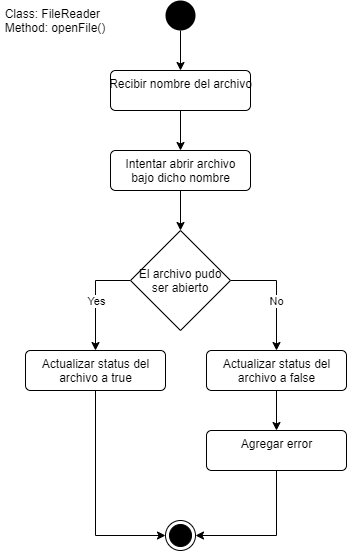

The diagram above was exported from draw.io. Its source (the exported page's mxGraphModel, read from the mxfile embedded in the PNG):
<mxGraphModel dx="868" dy="450" grid="1" gridSize="10" guides="1" tooltips="1" connect="1" arrows="1" fold="1" page="1" pageScale="1" pageWidth="827" pageHeight="1169" math="0" shadow="0">
  <root>
    <mxCell id="0" />
    <mxCell id="1" parent="0" />
    <mxCell id="vok0qKNoijBvYA-b8Lr8-10" style="edgeStyle=orthogonalEdgeStyle;rounded=0;orthogonalLoop=1;jettySize=auto;html=1;exitX=0.5;exitY=1;exitDx=0;exitDy=0;entryX=0.5;entryY=0;entryDx=0;entryDy=0;" edge="1" parent="1" source="vok0qKNoijBvYA-b8Lr8-1" target="vok0qKNoijBvYA-b8Lr8-2">
      <mxGeometry relative="1" as="geometry" />
    </mxCell>
    <mxCell id="vok0qKNoijBvYA-b8Lr8-1" value="" style="ellipse;fillColor=#000000;strokeColor=none;" vertex="1" parent="1">
      <mxGeometry x="399" y="10" width="30" height="30" as="geometry" />
    </mxCell>
    <mxCell id="vok0qKNoijBvYA-b8Lr8-11" style="edgeStyle=orthogonalEdgeStyle;rounded=0;orthogonalLoop=1;jettySize=auto;html=1;exitX=0.5;exitY=1;exitDx=0;exitDy=0;entryX=0.5;entryY=0;entryDx=0;entryDy=0;" edge="1" parent="1" source="vok0qKNoijBvYA-b8Lr8-2" target="vok0qKNoijBvYA-b8Lr8-3">
      <mxGeometry relative="1" as="geometry" />
    </mxCell>
    <mxCell id="vok0qKNoijBvYA-b8Lr8-2" value="Recibir nombre del archivo" style="html=1;align=center;verticalAlign=top;rounded=1;absoluteArcSize=1;arcSize=10;dashed=0;" vertex="1" parent="1">
      <mxGeometry x="344" y="80" width="140" height="40" as="geometry" />
    </mxCell>
    <mxCell id="vok0qKNoijBvYA-b8Lr8-12" style="edgeStyle=orthogonalEdgeStyle;rounded=0;orthogonalLoop=1;jettySize=auto;html=1;exitX=0.5;exitY=1;exitDx=0;exitDy=0;entryX=0.5;entryY=0;entryDx=0;entryDy=0;entryPerimeter=0;" edge="1" parent="1" source="vok0qKNoijBvYA-b8Lr8-3" target="vok0qKNoijBvYA-b8Lr8-5">
      <mxGeometry relative="1" as="geometry" />
    </mxCell>
    <mxCell id="vok0qKNoijBvYA-b8Lr8-3" value="Intentar abrir archivo&lt;br&gt;bajo dicho nombre" style="html=1;align=center;verticalAlign=top;rounded=1;absoluteArcSize=1;arcSize=10;dashed=0;" vertex="1" parent="1">
      <mxGeometry x="344" y="160" width="140" height="40" as="geometry" />
    </mxCell>
    <mxCell id="vok0qKNoijBvYA-b8Lr8-13" style="edgeStyle=orthogonalEdgeStyle;rounded=0;orthogonalLoop=1;jettySize=auto;html=1;exitX=0;exitY=0.5;exitDx=0;exitDy=0;exitPerimeter=0;entryX=0.5;entryY=0;entryDx=0;entryDy=0;" edge="1" parent="1" source="vok0qKNoijBvYA-b8Lr8-5" target="vok0qKNoijBvYA-b8Lr8-6">
      <mxGeometry relative="1" as="geometry" />
    </mxCell>
    <mxCell id="vok0qKNoijBvYA-b8Lr8-18" value="Yes" style="edgeLabel;html=1;align=center;verticalAlign=middle;resizable=0;points=[];" vertex="1" connectable="0" parent="vok0qKNoijBvYA-b8Lr8-13">
      <mxGeometry x="0.0476" relative="1" as="geometry">
        <mxPoint as="offset" />
      </mxGeometry>
    </mxCell>
    <mxCell id="vok0qKNoijBvYA-b8Lr8-14" style="edgeStyle=orthogonalEdgeStyle;rounded=0;orthogonalLoop=1;jettySize=auto;html=1;exitX=1;exitY=0.5;exitDx=0;exitDy=0;exitPerimeter=0;entryX=0.5;entryY=0;entryDx=0;entryDy=0;" edge="1" parent="1" source="vok0qKNoijBvYA-b8Lr8-5" target="vok0qKNoijBvYA-b8Lr8-7">
      <mxGeometry relative="1" as="geometry" />
    </mxCell>
    <mxCell id="vok0qKNoijBvYA-b8Lr8-19" value="No" style="edgeLabel;html=1;align=center;verticalAlign=middle;resizable=0;points=[];" vertex="1" connectable="0" parent="vok0qKNoijBvYA-b8Lr8-14">
      <mxGeometry x="0.1379" y="-1" relative="1" as="geometry">
        <mxPoint as="offset" />
      </mxGeometry>
    </mxCell>
    <mxCell id="vok0qKNoijBvYA-b8Lr8-5" value="El archivo pudo&lt;br&gt;ser abierto" style="strokeWidth=1;html=1;shape=mxgraph.flowchart.decision;whiteSpace=wrap;" vertex="1" parent="1">
      <mxGeometry x="364" y="240" width="100" height="100" as="geometry" />
    </mxCell>
    <mxCell id="vok0qKNoijBvYA-b8Lr8-17" style="edgeStyle=orthogonalEdgeStyle;rounded=0;orthogonalLoop=1;jettySize=auto;html=1;exitX=0.5;exitY=1;exitDx=0;exitDy=0;entryX=0;entryY=0.5;entryDx=0;entryDy=0;" edge="1" parent="1" source="vok0qKNoijBvYA-b8Lr8-6" target="vok0qKNoijBvYA-b8Lr8-9">
      <mxGeometry relative="1" as="geometry" />
    </mxCell>
    <mxCell id="vok0qKNoijBvYA-b8Lr8-6" value="Actualizar status del&lt;br&gt;archivo a true" style="html=1;align=center;verticalAlign=top;rounded=1;absoluteArcSize=1;arcSize=10;dashed=0;strokeWidth=1;" vertex="1" parent="1">
      <mxGeometry x="259" y="360" width="140" height="40" as="geometry" />
    </mxCell>
    <mxCell id="vok0qKNoijBvYA-b8Lr8-15" style="edgeStyle=orthogonalEdgeStyle;rounded=0;orthogonalLoop=1;jettySize=auto;html=1;exitX=0.5;exitY=1;exitDx=0;exitDy=0;entryX=0.5;entryY=0;entryDx=0;entryDy=0;" edge="1" parent="1" source="vok0qKNoijBvYA-b8Lr8-7" target="vok0qKNoijBvYA-b8Lr8-8">
      <mxGeometry relative="1" as="geometry" />
    </mxCell>
    <mxCell id="vok0qKNoijBvYA-b8Lr8-7" value="Actualizar status del&lt;br&gt;archivo a false" style="html=1;align=center;verticalAlign=top;rounded=1;absoluteArcSize=1;arcSize=10;dashed=0;strokeWidth=1;" vertex="1" parent="1">
      <mxGeometry x="440" y="360" width="140" height="40" as="geometry" />
    </mxCell>
    <mxCell id="vok0qKNoijBvYA-b8Lr8-16" style="edgeStyle=orthogonalEdgeStyle;rounded=0;orthogonalLoop=1;jettySize=auto;html=1;exitX=0.5;exitY=1;exitDx=0;exitDy=0;entryX=1;entryY=0.5;entryDx=0;entryDy=0;" edge="1" parent="1" source="vok0qKNoijBvYA-b8Lr8-8" target="vok0qKNoijBvYA-b8Lr8-9">
      <mxGeometry relative="1" as="geometry" />
    </mxCell>
    <mxCell id="vok0qKNoijBvYA-b8Lr8-8" value="Agregar error" style="html=1;align=center;verticalAlign=top;rounded=1;absoluteArcSize=1;arcSize=10;dashed=0;strokeWidth=1;" vertex="1" parent="1">
      <mxGeometry x="440" y="440" width="140" height="40" as="geometry" />
    </mxCell>
    <mxCell id="vok0qKNoijBvYA-b8Lr8-9" value="" style="ellipse;html=1;shape=endState;fillColor=#000000;strokeColor=#000000;" vertex="1" parent="1">
      <mxGeometry x="399" y="530" width="30" height="30" as="geometry" />
    </mxCell>
    <mxCell id="vok0qKNoijBvYA-b8Lr8-20" value="&lt;div style=&quot;text-align: left&quot;&gt;&lt;span&gt;Class: FileReader&lt;/span&gt;&lt;/div&gt;&lt;div style=&quot;text-align: left&quot;&gt;&lt;span&gt;Method: openFile()&lt;/span&gt;&lt;/div&gt;" style="text;html=1;strokeColor=none;fillColor=none;align=center;verticalAlign=middle;whiteSpace=wrap;rounded=0;" vertex="1" parent="1">
      <mxGeometry x="234" y="20" width="110" height="20" as="geometry" />
    </mxCell>
  </root>
</mxGraphModel>